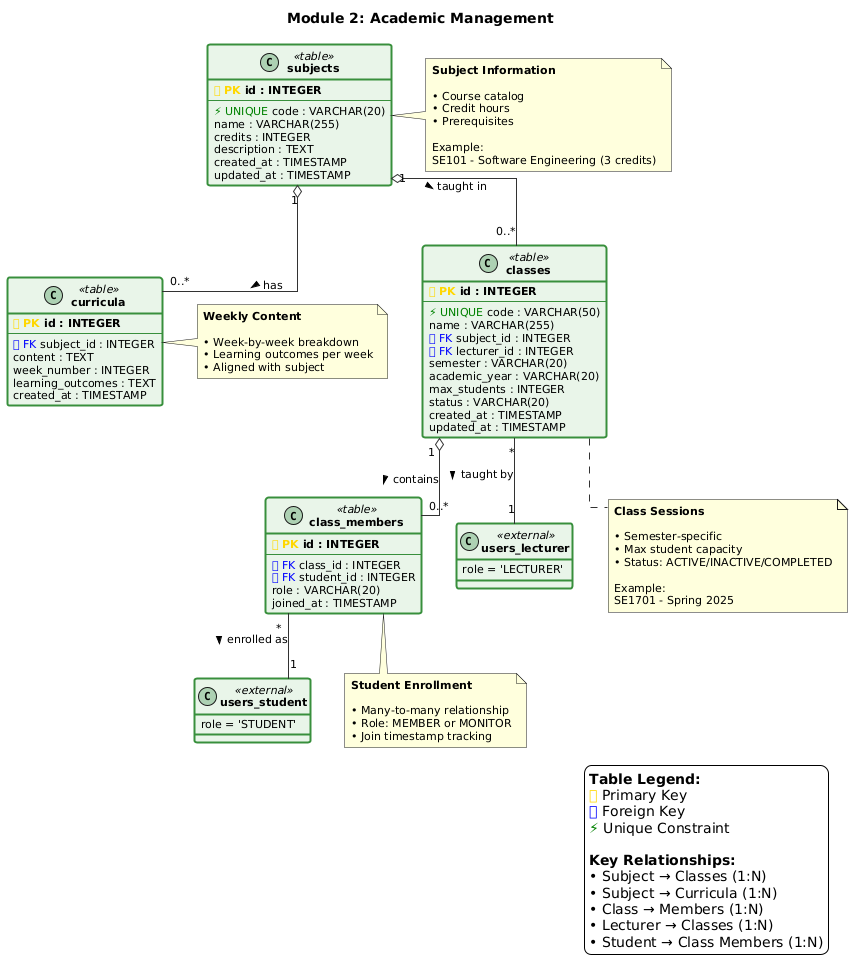

The diagram above was rendered by PlantUML. Its source (embedded in the PNG):
@startuml
!define LIGHTGREEN #E8F5E9

skinparam backgroundColor white
skinparam defaultFontName Arial
skinparam defaultFontSize 11
skinparam linetype ortho
skinparam classAttributeIconSize 0

skinparam class {
  BackgroundColor LIGHTGREEN
  BorderColor #388E3C
  BorderThickness 2
  ArrowColor #333333
  FontStyle bold
}

top to bottom direction

title Module 2: Academic Management

class subjects <<table>> {
  **<color:gold>🔑 PK</color> id : INTEGER**
  --
  <color:green>⚡ UNIQUE</color> code : VARCHAR(20)
  name : VARCHAR(255)
  credits : INTEGER
  description : TEXT
  created_at : TIMESTAMP
  updated_at : TIMESTAMP
}

class curricula <<table>> {
  **<color:gold>🔑 PK</color> id : INTEGER**
  --
  <color:blue>🔗 FK</color> subject_id : INTEGER
  content : TEXT
  week_number : INTEGER
  learning_outcomes : TEXT
  created_at : TIMESTAMP
}

class classes <<table>> {
  **<color:gold>🔑 PK</color> id : INTEGER**
  --
  <color:green>⚡ UNIQUE</color> code : VARCHAR(50)
  name : VARCHAR(255)
  <color:blue>🔗 FK</color> subject_id : INTEGER
  <color:blue>🔗 FK</color> lecturer_id : INTEGER
  semester : VARCHAR(20)
  academic_year : VARCHAR(20)
  max_students : INTEGER
  status : VARCHAR(20)
  created_at : TIMESTAMP
  updated_at : TIMESTAMP
}

class class_members <<table>> {
  **<color:gold>🔑 PK</color> id : INTEGER**
  --
  <color:blue>🔗 FK</color> class_id : INTEGER
  <color:blue>🔗 FK</color> student_id : INTEGER
  role : VARCHAR(20)
  joined_at : TIMESTAMP
}

' Relationships
subjects "1" o-- "0..*" curricula : has >
subjects "1" o-- "0..*" classes : taught in >

classes "1" o-- "0..*" class_members : contains >
classes "*" -- "1" users_lecturer : taught by >

class_members "*" -- "1" users_student : enrolled as >

' External references
class users_lecturer <<external>> {
  role = 'LECTURER'
}

class users_student <<external>> {
  role = 'STUDENT'
}

' Notes
note right of subjects
  **Subject Information**
  
  • Course catalog
  • Credit hours
  • Prerequisites
  
  Example:
  SE101 - Software Engineering (3 credits)
end note

note right of curricula
  **Weekly Content**
  
  • Week-by-week breakdown
  • Learning outcomes per week
  • Aligned with subject
end note

note bottom of classes
  **Class Sessions**
  
  • Semester-specific
  • Max student capacity
  • Status: ACTIVE/INACTIVE/COMPLETED
  
  Example:
  SE1701 - Spring 2025
end note

note bottom of class_members
  **Student Enrollment**
  
  • Many-to-many relationship
  • Role: MEMBER or MONITOR
  • Join timestamp tracking
end note

legend bottom right
  <b>Table Legend:</b>
  <color:gold>🔑</color> Primary Key
  <color:blue>🔗</color> Foreign Key
  <color:green>⚡</color> Unique Constraint
  
  <b>Key Relationships:</b>
  • Subject → Classes (1:N)
  • Subject → Curricula (1:N)
  • Class → Members (1:N)
  • Lecturer → Classes (1:N)
  • Student → Class Members (1:N)
end legend
@enduml